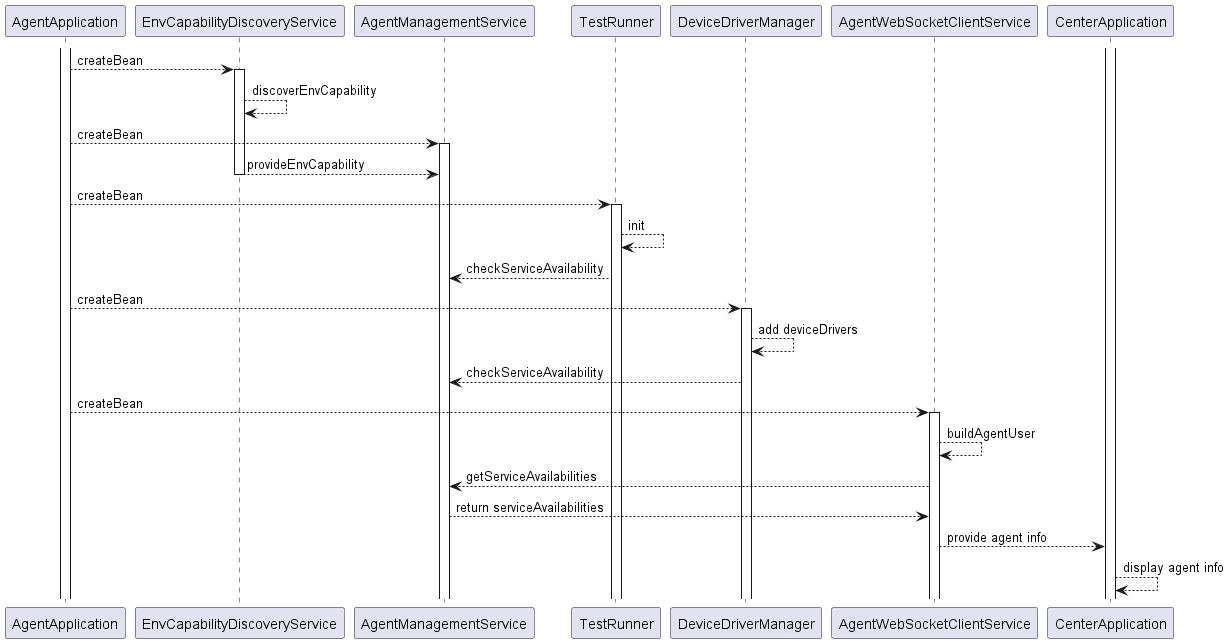

The diagram above was rendered by PlantUML. Its source (embedded in the PNG):
@startuml agent_capability_design_sequence
participant AgentApplication
participant EnvCapabilityDiscoveryService
participant AgentManagementService
participant TestRunner
participant DeviceDriverManager
participant AgentWebSocketClientService
participant CenterApplication

activate AgentApplication
activate CenterApplication
AgentApplication --> EnvCapabilityDiscoveryService : createBean
activate EnvCapabilityDiscoveryService
EnvCapabilityDiscoveryService --> EnvCapabilityDiscoveryService : discoverEnvCapability
AgentApplication --> AgentManagementService : createBean
activate AgentManagementService
EnvCapabilityDiscoveryService --> AgentManagementService : provideEnvCapability
deactivate EnvCapabilityDiscoveryService
AgentApplication --> TestRunner : createBean
activate TestRunner
TestRunner --> TestRunner : init
TestRunner --> AgentManagementService : checkServiceAvailability
AgentApplication --> DeviceDriverManager : createBean
activate DeviceDriverManager
DeviceDriverManager --> DeviceDriverManager : add deviceDrivers
DeviceDriverManager --> AgentManagementService : checkServiceAvailability
AgentApplication --> AgentWebSocketClientService : createBean
activate AgentWebSocketClientService
AgentWebSocketClientService --> AgentWebSocketClientService : buildAgentUser
AgentWebSocketClientService --> AgentManagementService : getServiceAvailabilities
AgentManagementService --> AgentWebSocketClientService : return serviceAvailabilities
AgentWebSocketClientService --> CenterApplication : provide agent info
CenterApplication --> CenterApplication : display agent info

@enduml